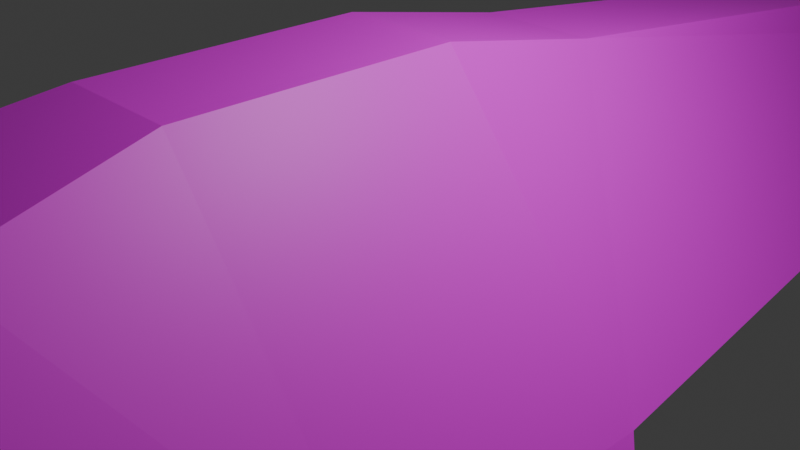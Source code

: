 # Source: craft2.blend  (saved by Blender 4.0.36; exported with 4.5.12 LTS)
import bpy
from mathutils import Matrix  # noqa: F401  (used for matrix-valued properties, if any)

bpy.ops.wm.read_factory_settings(use_empty=True)
scene = bpy.context.scene
scene.name = 'Scene'

# ---- collections
col_collection = bpy.data.collections.new('Collection'); scene.collection.children.link(col_collection)

# ---- images (referenced by path relative to the original .blend; pixels are not part of the script)
import os
ASSET_DIR = os.environ.get("B2B_ASSET_DIR", "")  # directory of the original .blend (textures are referenced by path, not embedded)
HERE = os.path.dirname(os.path.abspath(__file__))  # packed textures are extracted next to this script under _unpacked/

def load_image(name, relpath, width, height, colorspace="sRGB"):
    """Load a texture the original file referenced (path relative to the .blend, or extracted next to this script)."""
    p = next((c for c in (os.path.join(HERE, relpath), os.path.join(ASSET_DIR, relpath)) if relpath and os.path.exists(c)), "")
    if p:
        img = bpy.data.images.load(p, check_existing=True)
        img.name = name
    else:  # same state as the original file: an image datablock whose file is absent (Cycles renders it pink)
        img = bpy.data.images.new(name, width, height)
        img.source = "FILE"
        img.filepath = "//" + (relpath or name)
    img.colorspace_settings.name = colorspace
    return img
img_ship_png = load_image('ship.png', 'ship.png', 1024, 1024, 'sRGB')

# ---- materials (node trees are filled in below, after node groups)
mat_material = bpy.data.materials.new('Material')
mat_material.alpha_threshold = 0.0
mat_material.use_transparent_shadow = False
mat_material.roughness = 0.5
mat_material.line_color = (0.0, 0.0, 0.0, 1.0)

# ---- material node trees
mat_material.use_nodes = True; mat_material.node_tree.nodes.clear()
_N = mat_material.node_tree.nodes; _L = mat_material.node_tree.links
n0 = _N.new('ShaderNodeOutputMaterial'); n0.name = 'Material Output'; n0.location = (300, 300)
n1 = _N.new('ShaderNodeBsdfPrincipled'); n1.name = 'Principled BSDF'; n1.location = (10, 300)
n1.inputs[3].default_value = 1.45
n2 = _N.new('ShaderNodeTexImage'); n2.name = 'Image Texture'; n2.location = (-280, 280)
n2.image = img_ship_png
_L.new(n1.outputs[0], n0.inputs[0])
_L.new(n2.outputs[0], n1.inputs[0])
n0.is_active_output = True

# ---- world
world_world = bpy.data.worlds.new('World'); scene.world = world_world
world_world.use_nodes = True; world_world.node_tree.nodes.clear()
_N = world_world.node_tree.nodes; _L = world_world.node_tree.links
n0 = _N.new('ShaderNodeOutputWorld'); n0.name = 'World Output'; n0.location = (300, 300)
n1 = _N.new('ShaderNodeBackground'); n1.name = 'Background'; n1.location = (10, 300)
n1.inputs[0].default_value = (0.05088, 0.05088, 0.05088, 1.0)
_L.new(n1.outputs[0], n0.inputs[0])
n0.is_active_output = True
world_world.color = (0.05088, 0.05088, 0.05088)
world_world.use_sun_shadow = False
world_world.sun_shadow_jitter_overblur = 0.0

# ---- cameras
cam_camera = bpy.data.cameras.new('Camera')
cam_camera.clip_end = 100.0
cam_camera.ortho_scale = 7.314

# ---- lights
light_light = bpy.data.lights.new('Light', 'POINT')
light_light.transmission_factor = 0.0
light_light.use_soft_falloff = False
light_light.energy = 1000.0
light_light.shadow_soft_size = 0.1
light_light.shadow_maximum_resolution = 0.006
light_light.use_absolute_resolution = True

# ---- meshes
me_cube = bpy.data.meshes.new('Cube')
me_cube.from_pydata([(0.0, 16.0, 0.0), (0.0, 16.0, -1.0), (-0.46, 16.0, 0.0), (-1.0, 16.0, -1.0), (-3.0, -3.0, -1.0), (0.0, -3.0, 2.0), (-0.6674, -3.0, 2.0), (0.0, -2.0, 0.0), (-0.6674, 2.0, 1.612), (0.0, 0.0, 0.0), (-3.0, 0.0, -1.0), (0.0, 2.0, 1.612), (-3.0, -6.443, -1.0), (0.0, -4.923, 1.653), (-1.0, -4.923, 1.653), (0.0, -6.0, 0.1784), (-1.0, -1.0, 0.0), (1.0, -1.0, 0.0), (-1.0, 1.0, 0.0), (1.0, 1.0, 0.0), (-1.0, -1.0, 0.0), (1.0, -1.0, 0.0), (-1.0, 1.0, 0.0), (1.0, 1.0, 0.0), (-1.0, -1.0, 0.0), (1.0, -1.0, 0.0), (-1.0, 1.0, 0.0), (1.0, 1.0, 0.0), (-5.0, -2.0, -4.0), (-4.0, -6.5, -2.0), (-5.909, -4.038, -4.618), (-3.914, -8.234, -1.555), (-4.68, -8.61, -2.018), (0.0, 0.0, 2.0), (-0.6674, 0.0, 2.0), (0.0, -9.332, 1.462), (0.0, -8.797, 1.1), (0.0, -8.797, 0.2492), (0.0, -9.381, -0.03659), (-0.6011, -8.797, 1.1), (-0.9984, -9.332, 1.462), (-0.9095, -8.793, 0.6729), (-1.399, -9.348, 0.4654), (-0.7099, -9.369, -0.06721), (-0.6299, -8.776, 0.2488)], [], [(15, 43, 42), (13, 14, 40, 35), (8, 3, 10), (42, 40, 14), (2, 1, 3), (10, 9, 7), (14, 6, 4), (33, 34, 6, 5), (0, 2, 8, 11), (3, 9, 10), (10, 34, 8), (12, 42, 14), (7, 15, 12), (5, 6, 14, 13), (16, 17, 19, 18), (20, 21, 23, 22), (24, 25, 27, 26), (29, 31, 30), (30, 31, 32), (28, 4, 29), (4, 7, 12), (4, 10, 7), (12, 14, 4), (11, 8, 34, 33), (4, 6, 34, 10), (41, 39, 40, 42), (35, 40, 39, 36), (43, 38, 37, 44), (42, 43, 44, 41), (39, 41, 44), (28, 29, 30), (10, 4, 28), (4, 12, 29), (44, 37, 39), (37, 36, 39), (8, 2, 3), (2, 0, 1), (3, 1, 9), (42, 12, 15), (15, 38, 43)])
_uv = me_cube.uv_layers.new(name='UVMap')
_uv.uv.foreach_set('vector', [0.375, 0.6875, 0.2418, 0.7473, 0.1256, 0.7484, 0.7493, 0.936, 0.9993, 0.936, 0.9993, 0.9974, 0.7493, 0.9974, 0.3447, 0.0009766, -0.001132, 1.002, 0.0009766, 0.003906, 0.3489, 0.0009245, 0.625, 0.001153, 0.625, 0.0625, 0.7505, 0.0002305, 0.5005, 0.2502, 0.5005, 0.0002305, 0.125, 0.5625, 0.375, 0.5625, 0.375, 0.625, 0.625, 0.0625, 0.625, 0.125, 0.375, 0.125, 0.75, 0.875, 1.0, 0.875, 1.0, 1.0, 0.75, 1.0, 0.4995, 0.04106, 0.7495, 0.04106, 0.7495, 0.1036, 0.4995, 0.1036, 0.5015, 0.001691, 0.7515, 0.06419, 0.5015, 0.06419, 0.7456, -0.1255, 0.7463, 0.3735, 0.5071, 0.3735, 0.7527, 0.9976, 0.9971, 0.7522, 0.9966, 0.9927, 0.375, 0.625, 0.375, 0.6875, 0.125, 0.6875, 0.4948, 0.9319, 0.7448, 0.9319, 0.7448, 0.9944, 0.4948, 0.9944, 0.0, 0.0, 1.0, 0.0, 1.0, 1.0, 0.0, 1.0, 0.0, 0.0, 1.0, 0.0, 1.0, 1.0, 0.0, 1.0, 0.0, 0.0, 1.0, 0.0, 1.0, 1.0, 0.0, 1.0, 1.0, 0.9982, 0.9979, 0.7519, 0.7516, 0.7522, 1.006, 1.001, 0.9981, 0.7526, 0.7563, 0.7464, 0.5028, 0.3716, 0.7538, 0.7522, 0.9997, 0.3777, 0.125, 0.625, 0.375, 0.625, 0.125, 0.6875, 0.125, 0.625, 0.125, 0.5625, 0.375, 0.625, 0.375, 0.0625, 0.625, 0.0625, 0.375, 0.125, 0.75, 0.75, 1.0, 0.75, 1.0, 0.875, 0.75, 0.875, 1.0, 0.0, 1.001, 0.335, 0.7568, 0.334, 0.75, 0.0, 0.3959, 0.0, 0.6095, 0.0, 0.625, 0.001153, 0.3489, 0.0009245, 0.5719, 0.5653, 0.3268, 0.4924, 0.2985, 0.768, 0.6106, 0.7354, 0.2418, 0.7473, 0.375, 0.7481, 0.375, 0.75, 0.2575, 0.75, 0.1256, 0.7484, 0.2418, 0.7473, 0.2416, 0.75, 0.1357, 0.75, 0.7229, 0.2408, 0.5241, 0.2492, 0.5097, 0.1429, 0.7574, 0.9976, 1.0, 0.9982, 0.7516, 0.7522, 0.4927, 0.7498, 0.7538, 0.7522, 0.5028, 0.3716, 0.7538, 0.7522, 0.9998, 0.7482, 0.9997, 0.3777, 0.5097, 0.1429, 0.5192, 0.01831, 0.7229, 0.2408, 0.5192, 0.01831, 0.7319, 0.01831, 0.7229, 0.2408, 0.3447, 0.0009766, 0.1294, 0.9975, -0.001132, 1.002, 0.7505, 0.0002305, 0.7505, 0.2502, 0.5005, 0.2502, 0.5015, 0.001691, 0.7515, 0.001691, 0.7515, 0.06419, 0.1256, 0.7484, 0.125, 0.6875, 0.375, 0.6875, 0.375, 0.6875, 0.375, 0.7481, 0.2418, 0.7473])
me_cube.materials.append(mat_material)
me_cube.use_mirror_vertex_groups = False
me_cube.update()

# ---- objects
ob_cube = bpy.data.objects.new('Cube', me_cube)
ob_light = bpy.data.objects.new('Light', light_light)
ob_camera = bpy.data.objects.new('Camera', cam_camera)

# ---- transforms, parenting, visibility, modifiers, constraints
ob_cube.location = (0.0, 0.0, 0.0)
ob_cube.lock_rotations_4d = False
ob_cube.empty_display_type = 'ARROWS'
ob_cube.lineart.crease_threshold = 0.0
_m = ob_cube.modifiers.new('Mirror', 'MIRROR')
_m.use_clip = True
ob_light.location = (4.076, 1.005, 5.904)
ob_light.rotation_euler = (0.6503, 0.05522, 1.866)
ob_light.lock_rotations_4d = False
ob_light.empty_display_type = 'ARROWS'
ob_light.color = (0.0, 0.0, 0.0, 0.0)
ob_light.lineart.crease_threshold = 0.0
ob_camera.location = (7.359, -6.926, 4.958)
ob_camera.rotation_euler = (1.109, 0.0, 0.8149)
ob_camera.lock_rotations_4d = False
ob_camera.empty_display_type = 'ARROWS'
ob_camera.color = (0.0, 0.0, 0.0, 0.0)
ob_camera.display_type = 'WIRE'
ob_camera.lineart.crease_threshold = 0.0

# ---- collection membership
col_collection.objects.link(ob_cube)
col_collection.objects.link(ob_light)
col_collection.objects.link(ob_camera)

# ---- scene / render settings (as saved in the file)
scene.camera = ob_camera
scene.frame_start = 1; scene.frame_end = 250; scene.frame_set(160)
scene.render.engine = 'BLENDER_EEVEE_NEXT'
scene.cycles.sampling_pattern = 'TABULATED_SOBOL'
bpy.context.view_layer.update()
